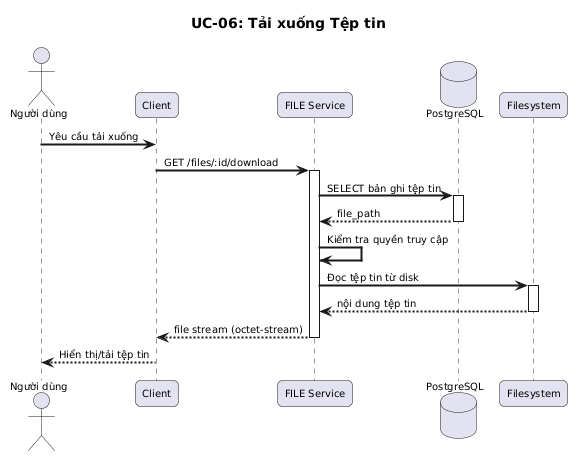

The diagram above was rendered by PlantUML. Its source (embedded in the PNG):
@startuml Download File Sequence
title UC-06: Tải xuống Tệp tin

skinparam sequenceArrowThickness 1
skinparam sequenceParticipantPadding 5
skinparam sequenceLifeLineBorderColor #333
skinparam defaultFontSize 10
skinparam nodesep 15
skinparam ranksep 15

skinparam responseMessageBelowArrow true
skinparam sequenceArrowThickness 2
skinparam roundcorner 10
skinparam maxMessageSize 200
skinparam sequenceParticipantPadding 20

actor "Người dùng" as U
participant "Client" as Client
participant "FILE Service" as FILE
database "PostgreSQL" as DB
participant "Filesystem" as FS

U -> Client : Yêu cầu tải xuống
Client -> FILE : GET /files/:id/download
activate FILE
FILE -> DB : SELECT bản ghi tệp tin
activate DB
DB --> FILE : file_path
deactivate DB
FILE -> FILE : Kiểm tra quyền truy cập
FILE -> FS : Đọc tệp tin từ disk
activate FS
FS --> FILE : nội dung tệp tin
deactivate FS
FILE --> Client : file stream (octet-stream)
deactivate FILE

Client --> U : Hiển thị/tải tệp tin

@enduml